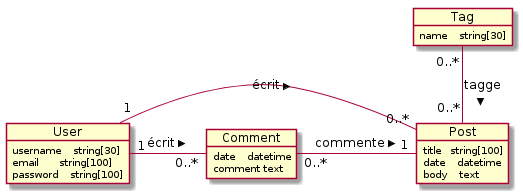

The diagram above was rendered by PlantUML. Its source (embedded in the PNG):
@startuml

object User {
    username    string[30]
    email       string[100]
    password    string[100]
}

object Post {
    title   string[100]
    date    datetime
    body    text
}

object Tag {
    name    string[30]
}

object Comment {
    date    datetime
    comment text
}

User "1" -- "0..*" Post : écrit >
Tag "0..*" -- "0..*" Post : tagge >
Comment "0..*" - "1" Post : commente >
User "1" - "0..*" Comment : écrit >

@enduml